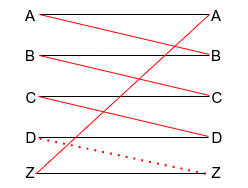

The diagram above was exported from draw.io. Its source (the exported page's mxGraphModel, read from the mxfile embedded in the PNG):
<mxGraphModel dx="733" dy="430" grid="1" gridSize="10" guides="1" tooltips="1" connect="1" arrows="1" fold="1" page="1" pageScale="1" pageWidth="850" pageHeight="1100" math="0" shadow="0">
  <root>
    <mxCell id="0" />
    <mxCell id="1" parent="0" />
    <mxCell id="OsvKcwlFOyn52PWIkH4q-24" value="" style="endArrow=none;html=1;rounded=0;" edge="1" parent="1">
      <mxGeometry width="50" height="50" relative="1" as="geometry">
        <mxPoint x="320" y="40" as="sourcePoint" />
        <mxPoint x="150" y="40" as="targetPoint" />
      </mxGeometry>
    </mxCell>
    <mxCell id="OsvKcwlFOyn52PWIkH4q-25" value="" style="endArrow=none;html=1;rounded=0;strokeColor=#FF0000;" edge="1" parent="1">
      <mxGeometry width="50" height="50" relative="1" as="geometry">
        <mxPoint x="320" y="80" as="sourcePoint" />
        <mxPoint x="150" y="40" as="targetPoint" />
      </mxGeometry>
    </mxCell>
    <mxCell id="OsvKcwlFOyn52PWIkH4q-26" value="" style="endArrow=none;html=1;rounded=0;" edge="1" parent="1">
      <mxGeometry width="50" height="50" relative="1" as="geometry">
        <mxPoint x="320" y="81" as="sourcePoint" />
        <mxPoint x="150" y="81" as="targetPoint" />
      </mxGeometry>
    </mxCell>
    <mxCell id="OsvKcwlFOyn52PWIkH4q-27" value="" style="endArrow=none;html=1;rounded=0;strokeColor=#FF0000;" edge="1" parent="1">
      <mxGeometry width="50" height="50" relative="1" as="geometry">
        <mxPoint x="320" y="121" as="sourcePoint" />
        <mxPoint x="150" y="81" as="targetPoint" />
      </mxGeometry>
    </mxCell>
    <mxCell id="OsvKcwlFOyn52PWIkH4q-28" value="" style="endArrow=none;html=1;rounded=0;" edge="1" parent="1">
      <mxGeometry width="50" height="50" relative="1" as="geometry">
        <mxPoint x="320" y="122" as="sourcePoint" />
        <mxPoint x="150" y="122" as="targetPoint" />
      </mxGeometry>
    </mxCell>
    <mxCell id="OsvKcwlFOyn52PWIkH4q-29" value="" style="endArrow=none;html=1;rounded=0;strokeColor=#FF0000;" edge="1" parent="1">
      <mxGeometry width="50" height="50" relative="1" as="geometry">
        <mxPoint x="319" y="162" as="sourcePoint" />
        <mxPoint x="149" y="122" as="targetPoint" />
      </mxGeometry>
    </mxCell>
    <mxCell id="OsvKcwlFOyn52PWIkH4q-30" value="" style="endArrow=none;html=1;rounded=0;" edge="1" parent="1">
      <mxGeometry width="50" height="50" relative="1" as="geometry">
        <mxPoint x="319" y="163" as="sourcePoint" />
        <mxPoint x="149" y="163" as="targetPoint" />
      </mxGeometry>
    </mxCell>
    <mxCell id="OsvKcwlFOyn52PWIkH4q-31" value="&lt;font style=&quot;font-size: 15px;&quot;&gt;A&lt;/font&gt;" style="text;strokeColor=none;align=center;fillColor=none;html=1;verticalAlign=middle;whiteSpace=wrap;rounded=0;" vertex="1" parent="1">
      <mxGeometry x="111" y="26" width="60" height="30" as="geometry" />
    </mxCell>
    <mxCell id="OsvKcwlFOyn52PWIkH4q-32" value="&lt;font style=&quot;font-size: 15px;&quot;&gt;B&lt;/font&gt;" style="text;strokeColor=none;align=center;fillColor=none;html=1;verticalAlign=middle;whiteSpace=wrap;rounded=0;" vertex="1" parent="1">
      <mxGeometry x="111" y="66" width="60" height="30" as="geometry" />
    </mxCell>
    <mxCell id="OsvKcwlFOyn52PWIkH4q-33" value="&lt;font style=&quot;font-size: 15px;&quot;&gt;C&lt;/font&gt;" style="text;strokeColor=none;align=center;fillColor=none;html=1;verticalAlign=middle;whiteSpace=wrap;rounded=0;" vertex="1" parent="1">
      <mxGeometry x="112" y="108" width="60" height="30" as="geometry" />
    </mxCell>
    <mxCell id="OsvKcwlFOyn52PWIkH4q-34" value="&lt;font style=&quot;font-size: 15px;&quot;&gt;D&lt;/font&gt;" style="text;strokeColor=none;align=center;fillColor=none;html=1;verticalAlign=middle;whiteSpace=wrap;rounded=0;" vertex="1" parent="1">
      <mxGeometry x="112" y="148" width="60" height="30" as="geometry" />
    </mxCell>
    <mxCell id="OsvKcwlFOyn52PWIkH4q-35" value="" style="endArrow=none;dashed=1;html=1;dashPattern=1 3;strokeWidth=2;rounded=0;strokeColor=#FF0000;" edge="1" parent="1">
      <mxGeometry width="50" height="50" relative="1" as="geometry">
        <mxPoint x="150" y="164" as="sourcePoint" />
        <mxPoint x="320" y="200" as="targetPoint" />
      </mxGeometry>
    </mxCell>
    <mxCell id="OsvKcwlFOyn52PWIkH4q-37" value="" style="endArrow=none;html=1;rounded=0;" edge="1" parent="1">
      <mxGeometry width="50" height="50" relative="1" as="geometry">
        <mxPoint x="316" y="199" as="sourcePoint" />
        <mxPoint x="146" y="199" as="targetPoint" />
      </mxGeometry>
    </mxCell>
    <mxCell id="OsvKcwlFOyn52PWIkH4q-38" value="" style="endArrow=none;html=1;rounded=0;strokeColor=#FF0000;" edge="1" parent="1">
      <mxGeometry width="50" height="50" relative="1" as="geometry">
        <mxPoint x="147" y="199" as="sourcePoint" />
        <mxPoint x="320" y="40" as="targetPoint" />
      </mxGeometry>
    </mxCell>
    <mxCell id="OsvKcwlFOyn52PWIkH4q-39" value="&lt;font style=&quot;font-size: 15px;&quot;&gt;Z&lt;/font&gt;" style="text;strokeColor=none;align=center;fillColor=none;html=1;verticalAlign=middle;whiteSpace=wrap;rounded=0;" vertex="1" parent="1">
      <mxGeometry x="111" y="183" width="60" height="30" as="geometry" />
    </mxCell>
    <mxCell id="OsvKcwlFOyn52PWIkH4q-40" value="&lt;font style=&quot;font-size: 15px;&quot;&gt;A&lt;/font&gt;" style="text;strokeColor=none;align=center;fillColor=none;html=1;verticalAlign=middle;whiteSpace=wrap;rounded=0;" vertex="1" parent="1">
      <mxGeometry x="297" y="26" width="60" height="30" as="geometry" />
    </mxCell>
    <mxCell id="OsvKcwlFOyn52PWIkH4q-41" value="&lt;font style=&quot;font-size: 15px;&quot;&gt;B&lt;/font&gt;" style="text;strokeColor=none;align=center;fillColor=none;html=1;verticalAlign=middle;whiteSpace=wrap;rounded=0;" vertex="1" parent="1">
      <mxGeometry x="297" y="66" width="60" height="30" as="geometry" />
    </mxCell>
    <mxCell id="OsvKcwlFOyn52PWIkH4q-42" value="&lt;font style=&quot;font-size: 15px;&quot;&gt;C&lt;/font&gt;" style="text;strokeColor=none;align=center;fillColor=none;html=1;verticalAlign=middle;whiteSpace=wrap;rounded=0;" vertex="1" parent="1">
      <mxGeometry x="298" y="108" width="60" height="30" as="geometry" />
    </mxCell>
    <mxCell id="OsvKcwlFOyn52PWIkH4q-43" value="&lt;font style=&quot;font-size: 15px;&quot;&gt;D&lt;/font&gt;" style="text;strokeColor=none;align=center;fillColor=none;html=1;verticalAlign=middle;whiteSpace=wrap;rounded=0;" vertex="1" parent="1">
      <mxGeometry x="298" y="148" width="60" height="30" as="geometry" />
    </mxCell>
    <mxCell id="OsvKcwlFOyn52PWIkH4q-44" value="&lt;font style=&quot;font-size: 15px;&quot;&gt;Z&lt;/font&gt;" style="text;strokeColor=none;align=center;fillColor=none;html=1;verticalAlign=middle;whiteSpace=wrap;rounded=0;" vertex="1" parent="1">
      <mxGeometry x="297" y="183" width="60" height="30" as="geometry" />
    </mxCell>
  </root>
</mxGraphModel>